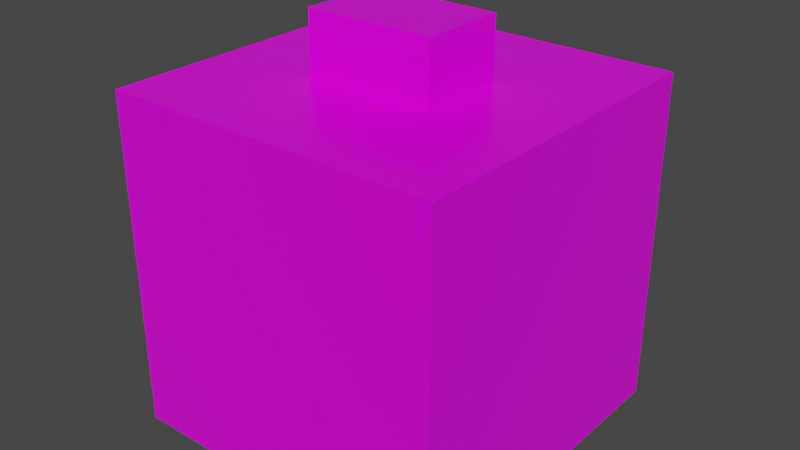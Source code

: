 # Source: cube_example.blend  (saved by Blender 2.93.21; exported with 4.5.12 LTS)
import bpy
from mathutils import Matrix  # noqa: F401  (used for matrix-valued properties, if any)

bpy.ops.wm.read_factory_settings(use_empty=True)
scene = bpy.context.scene
scene.name = 'Scene'

# ---- collections
col_collection = bpy.data.collections.new('Collection'); scene.collection.children.link(col_collection)

# ---- images (referenced by path relative to the original .blend; pixels are not part of the script)
import os
ASSET_DIR = os.environ.get("B2B_ASSET_DIR", "")  # directory of the original .blend (textures are referenced by path, not embedded)
HERE = os.path.dirname(os.path.abspath(__file__))  # packed textures are extracted next to this script under _unpacked/

def load_image(name, relpath, width, height, colorspace="sRGB"):
    """Load a texture the original file referenced (path relative to the .blend, or extracted next to this script)."""
    p = next((c for c in (os.path.join(HERE, relpath), os.path.join(ASSET_DIR, relpath)) if relpath and os.path.exists(c)), "")
    if p:
        img = bpy.data.images.load(p, check_existing=True)
        img.name = name
    else:  # same state as the original file: an image datablock whose file is absent (Cycles renders it pink)
        img = bpy.data.images.new(name, width, height)
        img.source = "FILE"
        img.filepath = "//" + (relpath or name)
    img.colorspace_settings.name = colorspace
    return img
img_tiles093_1k_color_jpg = load_image('Tiles093_1K_Color.jpg', 'Tiles093_1K_Color.jpg', 1024, 1024, 'sRGB')
img_tiles093_1k_roughness_jpg = load_image('Tiles093_1K_Roughness.jpg', 'Tiles093_1K_Roughness.jpg', 1024, 1024, 'Non-Color')

# ---- materials (node trees are filled in below, after node groups)
mat_material = bpy.data.materials.new('Material')
mat_material.alpha_threshold = 0.0
mat_material.use_transparent_shadow = False
mat_material.line_color = (0.0, 0.0, 0.0, 1.0)

# ---- material node trees
mat_material.use_nodes = True; mat_material.node_tree.nodes.clear()
_N = mat_material.node_tree.nodes; _L = mat_material.node_tree.links
n0 = _N.new('ShaderNodeTexImage'); n0.name = 'Image Texture'; n0.location = (-166, 596)
n0.image = img_tiles093_1k_color_jpg
n0.interpolation = 'Closest'
n1 = _N.new('ShaderNodeTexImage'); n1.name = 'Image Texture.002'; n1.location = (-566, 348)
n1.image = img_tiles093_1k_roughness_jpg
n2 = _N.new('ShaderNodeOutputMaterial'); n2.name = 'Material Output'; n2.location = (473, 637)
n3 = _N.new('ShaderNodeBsdfPrincipled'); n3.name = 'Principled BSDF'; n3.location = (124, 616)
n3.distribution = 'GGX'
n3.subsurface_method = 'BURLEY'
n3.inputs[3].default_value = 1.45
n3.inputs[27].default_value = (0.0, 0.0, 0.0, 1.0)
n3.inputs[28].default_value = 1.0
_L.new(n3.outputs[0], n2.inputs[0])
_L.new(n0.outputs[0], n3.inputs[0])
_L.new(n1.outputs[0], n3.inputs[2])
n2.is_active_output = True

# ---- world
world_world = bpy.data.worlds.new('World'); scene.world = world_world
world_world.use_nodes = True; world_world.node_tree.nodes.clear()
_N = world_world.node_tree.nodes; _L = world_world.node_tree.links
n0 = _N.new('ShaderNodeOutputWorld'); n0.name = 'World Output'; n0.location = (300, 300)
n1 = _N.new('ShaderNodeBackground'); n1.name = 'Background'; n1.location = (10, 300)
n1.inputs[0].default_value = (0.05088, 0.05088, 0.05088, 1.0)
_L.new(n1.outputs[0], n0.inputs[0])
n0.is_active_output = True
world_world.color = (0.05088, 0.05088, 0.05088)
world_world.use_sun_shadow = False
world_world.sun_shadow_jitter_overblur = 0.0

# ---- meshes
me_cube = bpy.data.meshes.new('Cube')
me_cube.from_pydata([(1.012, 1.012, 1.012), (1.012, 1.012, -1.012), (1.012, -1.012, 1.012), (1.012, -1.012, -1.012), (-1.012, 1.012, 1.012), (-1.012, 1.012, -1.012), (-1.012, -1.012, 1.012), (-1.012, -1.012, -1.012)], [], [(0, 4, 6, 2), (3, 2, 6, 7), (7, 6, 4, 5), (5, 1, 3, 7), (1, 0, 2, 3), (5, 4, 0, 1)])
_uv = me_cube.uv_layers.new(name='UVMap')
_uv.uv.foreach_set('vector', [0.6235, 0.4985, 0.8765, 0.4985, 0.8765, 0.7515, 0.6235, 0.7515, 0.3735, 0.7485, 0.6265, 0.7485, 0.6265, 1.002, 0.3735, 1.002, 0.3735, -0.001511, 0.6265, -0.001511, 0.6265, 0.2515, 0.3735, 0.2515, 0.1235, 0.4985, 0.3765, 0.4985, 0.3765, 0.7515, 0.1235, 0.7515, 0.3735, 0.4985, 0.6265, 0.4985, 0.6265, 0.7515, 0.3735, 0.7515, 0.3735, 0.2485, 0.6265, 0.2485, 0.6265, 0.5015, 0.3735, 0.5015])
me_cube.materials.append(mat_material)
me_cube.use_remesh_preserve_volume = False
me_cube.use_remesh_preserve_attributes = False
me_cube.use_mirror_vertex_groups = False
me_cube.update()
me_cube_001 = bpy.data.meshes.new('Cube.001')
me_cube_001.from_pydata([(-0.7509, -0.5043, -0.3706), (-0.7509, -0.5043, 0.3706), (-0.7509, 0.5043, -0.3706), (-0.7509, 0.5043, 0.3706), (0.7509, -0.5043, -0.3706), (0.7509, -0.5043, 0.3706), (0.7509, 0.5043, -0.3706), (0.7509, 0.5043, 0.3706)], [], [(0, 1, 3, 2), (2, 3, 7, 6), (6, 7, 5, 4), (4, 5, 1, 0), (2, 6, 4, 0), (7, 3, 1, 5)])
_uv = me_cube_001.uv_layers.new(name='UVMap')
_uv.uv.foreach_set('vector', [0.375, 0.0, 0.625, 0.0, 0.625, 0.25, 0.375, 0.25, 0.375, 0.25, 0.625, 0.25, 0.625, 0.5, 0.375, 0.5, 0.375, 0.5, 0.625, 0.5, 0.625, 0.75, 0.375, 0.75, 0.375, 0.75, 0.625, 0.75, 0.625, 1.0, 0.375, 1.0, 0.125, 0.5, 0.375, 0.5, 0.375, 0.75, 0.125, 0.75, 0.625, 0.5, 0.875, 0.5, 0.875, 0.75, 0.625, 0.75])
me_cube_001.materials.append(mat_material)
me_cube_001.use_remesh_fix_poles = True
me_cube_001.use_remesh_preserve_attributes = False
me_cube_001.update()

# ---- objects
ob_cubemain = bpy.data.objects.new('CubeMain', me_cube)
ob_cubetop = bpy.data.objects.new('CubeTop', me_cube_001)

# ---- transforms, parenting, visibility, modifiers, constraints
ob_cubemain.location = (0.004892, 0.02879, 1.0)
ob_cubemain.scale = (1.155, 1.155, 1.155)
ob_cubemain.lock_rotations_4d = False
ob_cubemain.empty_display_type = 'ARROWS'
ob_cubemain.lineart.crease_threshold = 0.0
ob_cubetop.location = (0.0, 0.04706, 2.369)
ob_cubetop.rotation_euler = (-3.142, -0.0, 0.0)
ob_cubetop.scale = (0.6, 0.6, 0.6)

# ---- collection membership
col_collection.objects.link(ob_cubemain)
col_collection.objects.link(ob_cubetop)

# ---- scene / render settings (as saved in the file)
scene.frame_start = 1; scene.frame_end = 250; scene.frame_set(1)
scene.render.engine = 'BLENDER_EEVEE_NEXT'
scene.cycles.use_denoising = False
scene.cycles.samples = 128
scene.cycles.sampling_pattern = 'TABULATED_SOBOL'
scene.cycles.use_adaptive_sampling = False
scene.cycles.use_light_tree = False
scene.view_settings.view_transform = 'Filmic'
bpy.context.view_layer.update()

# ---- added for rendering (the .blend has no active camera and no usable light): camera, sun
cam_auto = bpy.data.cameras.new('AutoCamera')
cam_auto.lens = 50.0
cam_auto.sensor_width = 36.0
cam_auto.clip_end = 1000.0
ob_auto_camera = bpy.data.objects.new('AutoCamera', cam_auto)
scene.collection.objects.link(ob_auto_camera)
ob_auto_camera.location = (3.98973, -4.75301, 4.39891)
ob_auto_camera.rotation_euler = (1.09748, -7.21219e-08, 0.694738)
scene.camera = ob_auto_camera
light_auto_sun = bpy.data.lights.new('AutoSun', 'SUN')
light_auto_sun.energy = 3.0
light_auto_sun.angle = 0.0523599
ob_auto_sun = bpy.data.objects.new('AutoSun', light_auto_sun)
scene.collection.objects.link(ob_auto_sun)
ob_auto_sun.rotation_euler = (0.872665, 0.174533, 0.523599)
bpy.context.view_layer.update()
